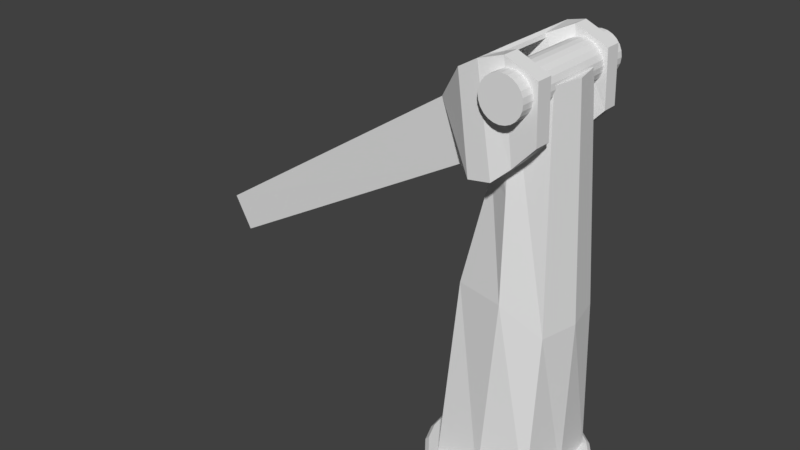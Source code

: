 # Source: Arm_v0.001.blend  (saved by Blender 2.77.0; exported with 4.5.12 LTS)
import bpy
from mathutils import Matrix  # noqa: F401  (used for matrix-valued properties, if any)

bpy.ops.wm.read_factory_settings(use_empty=True)
scene = bpy.context.scene
scene.name = 'Scene'

# ---- collections
col_collection_1 = bpy.data.collections.new('Collection 1'); scene.collection.children.link(col_collection_1)

# ---- world
world_world = bpy.data.worlds.new('World'); scene.world = world_world
world_world.color = (0.05088, 0.05088, 0.05088)
world_world.use_sun_shadow = False
world_world.sun_shadow_jitter_overblur = 0.0
world_world.cycles.sampling_method = 'MANUAL'

# ---- meshes
me_cube_005 = bpy.data.meshes.new('Cube.005')
me_cube_005.from_pydata([(-1.086, -0.705, 0.4922), (-1.203, -0.483, 2.318), (-1.086, 0.7063, 0.4922), (-1.203, 0.483, 2.318), (0.4008, -0.7057, 0.4445), (-0.237, -0.483, 2.318), (0.4008, 0.7057, 0.4445), (-0.237, 0.483, 2.318), (-1.382, -0.9958, 0.3922), (-1.382, 1.004, 0.3922), (0.8724, -1.0, 0.1972), (0.8724, 1.0, 0.1972), (-1.582, -0.9958, 0.2727), (-1.582, 1.004, 0.2727), (0.8865, -1.0, 0.07779), (0.8865, 1.0, 0.07779), (-1.452, -0.915, 0.1533), (-1.452, 0.9234, 0.1533), (0.7567, -0.9192, -0.04164), (0.7567, 0.9192, -0.04164), (-1.197, -0.9186, -0.02105), (-1.197, 0.9199, -0.02105), (0.04628, -0.9192, -0.1611), (0.04628, 0.9192, -0.1611), (0.8058, -0.454, 0.08528), (0.8009, 0.4581, 0.08364), (0.7535, -0.6478, -0.04271), (0.04314, -0.6521, -0.1621), (0.7598, 0.6575, -0.0406), (0.04925, 0.667, -0.1601), (-1.456, 0.6405, 0.152), (-1.448, -0.6417, 0.1546), (-1.452, 0.9234, 0.1533), (-1.197, 0.9199, -0.02105), (0.04628, 0.9192, -0.1611), (-1.195, 0.6772, -0.02008), (-1.201, -0.6557, -0.02209), (-1.586, 0.6416, 0.2715), (-1.578, -0.6443, 0.274), (-0.7626, 0.539, 0.3237), (-0.7583, -0.4899, 0.3252), (0.7863, -0.3335, 0.2029), (0.7863, 0.3331, 0.2029), (0.8747, 0.235, 0.1797), (0.8747, 0.7048, 0.1797), (0.8849, 0.3231, 0.09562), (0.8846, 0.7048, 0.0955), (0.8747, -0.7045, 0.1797), (0.8846, -0.7045, 0.0955), (0.8884, -0.3196, 0.09677), (0.8747, -0.2347, 0.1797), (0.8125, 0.235, 0.1792), (0.8125, 0.7048, 0.1792), (0.8228, 0.3231, 0.09521), (0.8224, 0.7048, 0.09509), (0.8125, -0.7045, 0.1792), (0.8224, -0.7045, 0.09509), (0.8262, -0.3196, 0.09636), (0.8125, -0.2347, 0.1792), (0.6912, -1.0, 0.2092), (0.6912, 0.9996, 0.2092), (0.7053, -1.0, 0.08976), (0.7053, 0.9996, 0.08976), (0.7106, -0.4543, 0.09156), (0.7058, 0.4579, 0.08992), (0.6912, -0.3338, 0.2092), (0.6912, 0.3329, 0.2092), (-1.056, -0.4623, 0.8029), (-1.233, -0.3169, 2.007), (-1.056, 0.4637, 0.8029), (-1.233, 0.3169, 2.007), (-0.9281, -0.4623, 0.8023), (-1.104, -0.3169, 2.007), (-0.9281, 0.4637, 0.8023), (-1.104, 0.3169, 2.007)], [], [(3, 2, 69, 70), (3, 7, 6, 2), (7, 5, 4, 6), (5, 1, 0, 4), (0, 2, 9, 39, 40, 8), (5, 7, 3, 1), (10, 14, 48, 47), (2, 6, 11, 9), (4, 0, 8, 10), (6, 4, 10, 41, 42, 11), (14, 12, 16, 18), (10, 8, 12, 14), (9, 11, 15, 13), (13, 15, 19, 17), (18, 16, 20, 22), (17, 19, 23, 21), (18, 22, 27, 26), (18, 26, 24, 14), (23, 19, 28, 29), (25, 28, 19, 15), (17, 21, 33, 32), (21, 23, 34, 33), (32, 33, 35, 30), (33, 34, 29, 35), (20, 16, 31, 36), (22, 20, 36, 27), (27, 36, 26), (28, 35, 29), (28, 25, 30, 35), (24, 26, 36, 31), (13, 17, 30, 37), (12, 38, 31, 16), (9, 13, 37, 39), (8, 40, 38, 12), (41, 10, 8, 40), (39, 42, 41, 40), (42, 39, 9, 11), (46, 44, 52, 54), (42, 41, 50, 43), (25, 15, 46, 45), (24, 25, 45, 49), (11, 42, 43, 44), (15, 11, 44, 46), (41, 10, 47, 50), (14, 24, 49, 48), (52, 51, 58, 55, 56, 57, 53, 54), (45, 46, 54, 53), (50, 47, 55, 58), (48, 49, 57, 56), (47, 48, 56, 55), (44, 43, 51, 52), (43, 50, 58, 51), (49, 45, 53, 57), (14, 10, 59, 61), (41, 42, 66, 65), (15, 25, 64, 62), (25, 24, 63, 64), (42, 11, 60, 66), (11, 15, 62, 60), (10, 41, 65, 59), (24, 14, 61, 63), (60, 62, 64, 63, 61, 59, 65, 66), (25, 42, 39, 37, 30), (41, 24, 31, 38, 40), (70, 69, 73, 74), (0, 1, 68, 67), (2, 0, 67, 69), (1, 3, 70, 68), (72, 74, 73, 71), (67, 68, 72, 71), (69, 67, 71, 73), (68, 70, 74, 72)])
me_cube_005.use_remesh_preserve_volume = False
me_cube_005.use_remesh_preserve_attributes = False
me_cube_005.use_mirror_vertex_groups = False
me_cube_005.update()
me_sphere = bpy.data.meshes.new('Sphere')
me_sphere.from_pydata([(-0.3827, 0.0, 0.9239), (-0.7071, 0.0, 0.7071), (-0.9239, 0.0, 0.3827), (-1.0, 0.0, -4.371e-08), (-0.9239, 0.0, -0.3827), (-0.7071, 0.0, -0.7071), (-0.3827, 0.0, -0.9239), (-0.2706, 0.2706, 0.9239), (-0.5, 0.5, 0.7071), (-0.6533, 0.6533, 0.3827), (-0.7071, 0.7071, -4.371e-08), (-0.6533, 0.6533, -0.3827), (-0.5, 0.5, -0.7071), (-0.2706, 0.2706, -0.9239), (-1.485e-07, 0.3827, 0.9239), (-1.634e-07, 0.7071, 0.7071), (-1.634e-07, 0.9239, 0.3827), (-1.336e-07, 1.0, -4.371e-08), (-1.634e-07, 0.9239, -0.3827), (-1.634e-07, 0.7071, -0.7071), (-1.485e-07, 0.3827, -0.9239), (-2.578e-07, -1.068e-07, 1.0), (0.2706, 0.2706, 0.9239), (0.5, 0.5, 0.7071), (0.6533, 0.6533, 0.3827), (0.7071, 0.7071, -4.371e-08), (0.6533, 0.6533, -0.3827), (0.5, 0.5, -0.7071), (0.2706, 0.2706, -0.9239), (0.3827, 1.244e-08, 0.9239), (0.7071, 1.244e-08, 0.7071), (0.9239, 4.224e-08, 0.3827), (1.0, 1.244e-08, -4.371e-08), (0.9239, 4.224e-08, -0.3827), (0.7071, 1.244e-08, -0.7071), (0.3827, 1.244e-08, -0.9239), (-1.51e-07, 0.0, -1.0), (0.2706, -0.2706, 0.9239), (0.5, -0.5, 0.7071), (0.6533, -0.6533, 0.3827), (0.7071, -0.7071, -4.371e-08), (0.6533, -0.6533, -0.3827), (0.5, -0.5, -0.7071), (0.2706, -0.2706, -0.9239), (-1.634e-07, -0.3827, 0.9239), (-1.634e-07, -0.7071, 0.7071), (-1.038e-07, -0.9239, 0.3827), (-1.634e-07, -1.0, -4.371e-08), (-1.038e-07, -0.9239, -0.3827), (-1.634e-07, -0.7071, -0.7071), (-1.634e-07, -0.3827, -0.9239), (-0.2706, -0.2706, 0.9239), (-0.5, -0.5, 0.7071), (-0.6533, -0.6533, 0.3827), (-0.7071, -0.7071, -4.371e-08), (-0.6533, -0.6533, -0.3827), (-0.5, -0.5, -0.7071), (-0.2706, -0.2706, -0.9239)], [], [(5, 4, 11, 12), (3, 2, 9, 10), (1, 0, 7, 8), (6, 5, 12, 13), (4, 3, 10, 11), (2, 1, 8, 9), (0, 21, 7), (36, 6, 13), (13, 12, 19, 20), (11, 10, 17, 18), (9, 8, 15, 16), (7, 21, 14), (36, 13, 20), (12, 11, 18, 19), (10, 9, 16, 17), (8, 7, 14, 15), (16, 15, 23, 24), (14, 21, 22), (36, 20, 28), (19, 18, 26, 27), (17, 16, 24, 25), (15, 14, 22, 23), (20, 19, 27, 28), (18, 17, 25, 26), (36, 28, 35), (27, 26, 33, 34), (25, 24, 31, 32), (23, 22, 29, 30), (28, 27, 34, 35), (26, 25, 32, 33), (24, 23, 30, 31), (22, 21, 29), (30, 29, 37, 38), (35, 34, 42, 43), (33, 32, 40, 41), (31, 30, 38, 39), (29, 21, 37), (36, 35, 43), (34, 33, 41, 42), (32, 31, 39, 40), (43, 42, 49, 50), (41, 40, 47, 48), (39, 38, 45, 46), (37, 21, 44), (36, 43, 50), (42, 41, 48, 49), (40, 39, 46, 47), (38, 37, 44, 45), (44, 21, 51), (36, 50, 57), (49, 48, 55, 56), (47, 46, 53, 54), (45, 44, 51, 52), (50, 49, 56, 57), (48, 47, 54, 55), (46, 45, 52, 53), (56, 55, 4, 5), (54, 53, 2, 3), (52, 51, 0, 1), (57, 56, 5, 6), (55, 54, 3, 4), (53, 52, 1, 2), (51, 21, 0), (36, 57, 6)])
me_sphere.use_remesh_preserve_volume = False
me_sphere.use_remesh_preserve_attributes = False
me_sphere.use_mirror_vertex_groups = False
me_sphere.update()
me_cylinder_007 = bpy.data.meshes.new('Cylinder.007')
me_cylinder_007.from_pydata([(0.0, 0.13, -0.02294), (0.0, 0.13, 0.02294), (0.03365, 0.1256, -0.02294), (0.03365, 0.1256, 0.02294), (0.065, 0.1126, -0.02294), (0.065, 0.1126, 0.02294), (0.09192, 0.09192, -0.02294), (0.09192, 0.09192, 0.02294), (0.1126, 0.065, -0.02294), (0.1126, 0.065, 0.02294), (0.1256, 0.03365, -0.02294), (0.1256, 0.03365, 0.02294), (0.13, 1.29e-08, -0.02294), (0.13, 6.728e-09, 0.02294), (0.1256, -0.03365, -0.02294), (0.1256, -0.03365, 0.02294), (0.1126, -0.065, -0.02294), (0.1126, -0.065, 0.02294), (0.09192, -0.09192, -0.02294), (0.09192, -0.09192, 0.02294), (0.065, -0.1126, -0.02294), (0.065, -0.1126, 0.02294), (0.03365, -0.1256, -0.02294), (0.03365, -0.1256, 0.02294), (5.062e-08, -0.13, -0.02294), (5.062e-08, -0.13, 0.02294), (-0.03365, -0.1256, -0.02294), (-0.03365, -0.1256, 0.02294), (-0.065, -0.1126, -0.02294), (-0.065, -0.1126, 0.02294), (-0.09192, -0.09192, -0.02294), (-0.09192, -0.09192, 0.02294), (-0.1126, -0.065, -0.02294), (-0.1126, -0.065, 0.02294), (-0.1256, -0.03365, -0.02294), (-0.1256, -0.03365, 0.02294), (-0.13, -5.735e-08, -0.02294), (-0.13, -6.353e-08, 0.02294), (-0.1256, 0.03365, -0.02294), (-0.1256, 0.03365, 0.02294), (-0.1126, 0.065, -0.02294), (-0.1126, 0.065, 0.02294), (-0.09192, 0.09192, -0.02294), (-0.09192, 0.09192, 0.02294), (-0.065, 0.1126, -0.02294), (-0.065, 0.1126, 0.02294), (-0.03365, 0.1256, -0.02294), (-0.03365, 0.1256, 0.02294)], [], [(0, 1, 3, 2), (2, 3, 5, 4), (4, 5, 7, 6), (6, 7, 9, 8), (8, 9, 11, 10), (10, 11, 13, 12), (12, 13, 15, 14), (14, 15, 17, 16), (16, 17, 19, 18), (18, 19, 21, 20), (20, 21, 23, 22), (22, 23, 25, 24), (24, 25, 27, 26), (26, 27, 29, 28), (28, 29, 31, 30), (30, 31, 33, 32), (32, 33, 35, 34), (34, 35, 37, 36), (36, 37, 39, 38), (38, 39, 41, 40), (40, 41, 43, 42), (42, 43, 45, 44), (3, 1, 47, 45, 43, 41, 39, 37, 35, 33, 31, 29, 27, 25, 23, 21, 19, 17, 15, 13, 11, 9, 7, 5), (44, 45, 47, 46), (46, 47, 1, 0), (0, 2, 4, 6, 8, 10, 12, 14, 16, 18, 20, 22, 24, 26, 28, 30, 32, 34, 36, 38, 40, 42, 44, 46)])
me_cylinder_007.use_remesh_preserve_volume = False
me_cylinder_007.use_remesh_preserve_attributes = False
me_cylinder_007.use_mirror_vertex_groups = False
me_cylinder_007.update()
me_cylinder_006 = bpy.data.meshes.new('Cylinder.006')
me_cylinder_006.from_pydata([(2.481e-09, 0.09512, 0.0007869), (0.02462, 0.09188, 0.0007869), (0.04756, 0.08237, 0.0007869), (0.06726, 0.06726, 0.0007869), (0.08237, 0.04756, 0.0007869), (0.09188, 0.02462, 0.0007869), (0.09512, 1.756e-09, 0.0007869), (0.09188, -0.02462, 0.0007869), (0.08237, -0.04756, 0.0007869), (0.06726, -0.06726, 0.0007869), (0.04756, -0.08237, 0.0007869), (0.02462, -0.09188, 0.0007869), (3.952e-08, -0.09512, 0.0007869), (-0.02462, -0.09188, 0.0007869), (-0.04756, -0.08237, 0.0007869), (-0.06726, -0.06726, 0.0007869), (-0.08237, -0.04756, 0.0007869), (-0.09188, -0.02462, 0.0007869), (-0.09512, -4.965e-08, 0.0007869), (-0.09188, 0.02462, 0.0007869), (-0.08237, 0.04756, 0.0007869), (-0.06726, 0.06726, 0.0007869), (-0.04756, 0.08237, 0.0007869), (-0.02462, 0.09188, 0.0007869), (0.005367, 0.06817, 0.04495), (0.01812, 0.05709, 0.2658), (0.063, 0.05831, 0.04495), (0.06921, 0.0003962, 0.04495), (0.074, 8.868e-05, 0.2376), (0.063, -0.05943, 0.04495), (0.06395, -0.04613, 0.2376), (0.005367, -0.06746, 0.04495), (0.01812, -0.05864, 0.2658), (-0.05226, -0.06333, 0.04495), (-0.04053, -0.04556, 0.2658), (-0.05611, 0.0003962, 0.04495), (-0.05058, 8.869e-05, 0.2658), (-0.05226, 0.06221, 0.04495), (-0.04053, 0.04567, 0.2658), (0.01812, 0.04184, 0.2631), (0.04778, 0.02835, 0.2421), (0.05527, -0.0003302, 0.2421), (0.04778, -0.02801, 0.2421), (0.01812, -0.04257, 0.2631), (-0.0258, -0.02661, 0.2631), (-0.02849, -0.0003302, 0.2631), (-0.0258, 0.02756, 0.2631), (0.06395, 0.04563, 0.2376), (0.009819, 0.0401, 0.5015), (0.05125, 0.035, 0.5003), (0.05897, 6.043e-05, 0.5003), (0.05125, -0.0354, 0.5003), (0.009819, -0.04104, 0.5015), (-0.008248, -0.03793, 0.4686), (-0.008419, 0.03753, 0.4686), (0.009819, 0.03005, 0.4994), (0.03885, 0.02175, 0.4984), (0.0446, -0.000261, 0.4984), (0.03885, -0.0215, 0.4984), (0.009819, -0.02899, 0.4994), (0.004159, -0.02902, 0.4665), (0.003987, 0.02882, 0.4665), (-0.001003, 0.02413, 0.3935), (-0.03244, 0.03661, 0.2644), (-0.002216, 0.03058, 0.4676), (-0.01341, 0.03522, 0.3956), (-0.007206, 0.02827, 0.3945), (-0.03244, -0.03609, 0.2644), (-0.01341, -0.03485, 0.3956), (-0.001003, -0.02357, 0.3935), (-0.002045, -0.03066, 0.4676), (-0.007206, -0.02758, 0.3945), (0.005301, 0.04184, 0.1704), (0.04778, 0.02835, 0.1494), (0.05527, -0.0003302, 0.1494), (0.04778, -0.02801, 0.1494), (0.005301, -0.04257, 0.1704), (-0.03861, -0.03046, 0.1704), (-0.04131, -0.0003302, 0.1704), (-0.03861, 0.0308, 0.1704), (4.657e-09, 0.09091, 0.04545), (2.481e-09, 0.09512, 0.04128), (0.02353, 0.08781, 0.04545), (0.02462, 0.09188, 0.04128), (0.04545, 0.07873, 0.04545), (0.04756, 0.08237, 0.04128), (0.06428, 0.06428, 0.04545), (0.06726, 0.06726, 0.04128), (0.07873, 0.04545, 0.04545), (0.08237, 0.04756, 0.04128), (0.08781, 0.02353, 0.04545), (0.09188, 0.02462, 0.04128), (0.09091, 1.746e-09, 0.04545), (0.09512, 1.756e-09, 0.04128), (0.08781, -0.02353, 0.04545), (0.09188, -0.02462, 0.04128), (0.07873, -0.04545, 0.04545), (0.08237, -0.04756, 0.04128), (0.06428, -0.06428, 0.04545), (0.06726, -0.06726, 0.04128), (0.04545, -0.07873, 0.04545), (0.04756, -0.08237, 0.04128), (0.02353, -0.08781, 0.04545), (0.02462, -0.09188, 0.04128), (3.696e-08, -0.09091, 0.04545), (3.952e-08, -0.09512, 0.04128), (-0.02353, -0.08781, 0.04545), (-0.02462, -0.09188, 0.04128), (-0.04545, -0.07873, 0.04545), (-0.04756, -0.08237, 0.04128), (-0.06428, -0.06428, 0.04545), (-0.06726, -0.06726, 0.04128), (-0.07873, -0.04545, 0.04545), (-0.08237, -0.04756, 0.04128), (-0.08781, -0.02353, 0.04545), (-0.09188, -0.02462, 0.04128), (-0.09091, -4.459e-08, 0.04545), (-0.09512, -4.965e-08, 0.04128), (-0.08781, 0.02353, 0.04545), (-0.09188, 0.02462, 0.04128), (-0.07873, 0.04545, 0.04545), (-0.08237, 0.04756, 0.04128), (-0.06428, 0.06428, 0.04545), (-0.06726, 0.06726, 0.04128), (-0.04545, 0.07873, 0.04545), (-0.04756, 0.08237, 0.04128), (-0.02353, 0.08781, 0.04545), (-0.02462, 0.09188, 0.04128), (0.01397, 0.0486, 0.3836), (0.01397, -0.04984, 0.3836), (0.01189, -0.04544, 0.4425), (0.01189, 0.04435, 0.4425)], [], [(23, 127, 81, 0), (2, 85, 87, 3), (3, 87, 89, 4), (4, 89, 91, 5), (5, 91, 93, 6), (6, 93, 95, 7), (7, 95, 97, 8), (8, 97, 99, 9), (9, 99, 101, 10), (10, 101, 103, 11), (11, 103, 105, 12), (12, 105, 107, 13), (13, 107, 109, 14), (14, 109, 111, 15), (15, 111, 113, 16), (16, 113, 115, 17), (17, 115, 117, 18), (18, 117, 119, 19), (19, 119, 121, 20), (20, 121, 123, 21), (21, 123, 125, 22), (22, 125, 127, 23), (1, 83, 85, 2), (82, 80, 126, 124, 122, 120, 118, 116, 114, 112, 110, 108, 106, 104, 102, 100, 98, 96, 94, 92, 90, 88, 86, 84), (0, 1, 2, 3, 4, 5, 6, 7, 8, 9, 10, 11, 12, 13, 14, 15, 16, 17, 18, 19, 20, 21, 22, 23), (24, 25, 47, 26), (26, 47, 28, 27), (27, 28, 30, 29), (29, 30, 32, 31), (31, 32, 34, 33), (33, 34, 36, 35), (46, 39, 55, 61, 62), (35, 36, 38, 37), (37, 38, 25, 24), (24, 26, 27, 29, 31, 33, 35, 37), (47, 25, 128, 131, 48, 49), (128, 25, 38, 65), (30, 28, 50, 51), (47, 40, 39, 46, 63, 38, 25), (36, 45, 46, 63, 38), (68, 34, 32, 129), (43, 44, 69, 60, 59), (34, 67, 44, 45, 36), (50, 49, 56, 57), (53, 52, 59, 60, 70), (56, 49, 48, 55), (51, 50, 57, 58), (32, 43, 42, 30), (52, 51, 58, 59), (54, 64, 61, 55, 48), (39, 40, 56, 55), (28, 41, 40, 47), (40, 41, 57, 56), (32, 30, 51, 52, 130, 129), (41, 42, 58, 57), (42, 43, 59, 58), (28, 47, 49, 50), (34, 67, 44, 43, 32), (65, 66, 64, 54), (66, 62, 61, 64), (71, 68, 53, 70), (38, 63, 66, 65), (63, 46, 62, 66), (69, 71, 70, 60), (44, 67, 71, 69), (67, 34, 68, 71), (30, 42, 41, 28), (46, 45, 78, 79), (43, 44, 77, 76), (41, 42, 75, 74), (40, 39, 72, 73), (46, 39, 72, 79), (45, 44, 77, 78), (43, 42, 75, 76), (41, 40, 73, 74), (73, 72, 79, 78, 77, 76, 75, 74), (83, 81, 80, 82), (85, 83, 82, 84), (87, 85, 84, 86), (89, 87, 86, 88), (91, 89, 88, 90), (93, 91, 90, 92), (95, 93, 92, 94), (97, 95, 94, 96), (99, 97, 96, 98), (101, 99, 98, 100), (103, 101, 100, 102), (105, 103, 102, 104), (107, 105, 104, 106), (109, 107, 106, 108), (111, 109, 108, 110), (113, 111, 110, 112), (115, 113, 112, 114), (117, 115, 114, 116), (119, 117, 116, 118), (121, 119, 118, 120), (123, 121, 120, 122), (125, 123, 122, 124), (127, 125, 124, 126), (81, 127, 126, 80), (0, 81, 83, 1), (53, 68, 129, 130), (65, 54, 131, 128), (54, 48, 131), (130, 52, 53)])
me_cylinder_006.use_remesh_preserve_volume = False
me_cylinder_006.use_remesh_preserve_attributes = False
me_cylinder_006.use_mirror_vertex_groups = False
me_cylinder_006.update()

# ---- objects
ob_cube = bpy.data.objects.new('Cube', me_cube_005)
ob_sphere = bpy.data.objects.new('Sphere', me_sphere)
ob_cylinder_001 = bpy.data.objects.new('Cylinder.001', me_cylinder_007)
ob_cylinder = bpy.data.objects.new('Cylinder', me_cylinder_006)

# ---- transforms, parenting, visibility, modifiers, constraints
ob_cube.location = (0.02757, 0.0, 0.4978)
ob_cube.rotation_euler = (12.56, -2.072, -25.12)
ob_cube.scale = (0.04595, 0.0765, 0.2079)
ob_cube.lineart.crease_threshold = 0.0
ob_sphere.location = (-0.04401, 0.0, 0.4066)
ob_sphere.scale = (0.02194, 0.02194, 0.02194)
ob_sphere.lineart.crease_threshold = 0.0
ob_cylinder_001.location = (0.02722, 0.0, 0.4967)
ob_cylinder_001.rotation_euler = (1.571, -0.0, 0.0)
ob_cylinder_001.scale = (0.1908, 0.1908, 3.74)
ob_cylinder_001.lineart.crease_threshold = 0.0
ob_cylinder.location = (0.0, 0.0, 0.0)
ob_cylinder.lineart.crease_threshold = 0.0

# ---- collection membership
col_collection_1.objects.link(ob_cube)
col_collection_1.objects.link(ob_sphere)
col_collection_1.objects.link(ob_cylinder_001)
col_collection_1.objects.link(ob_cylinder)

# ---- scene / render settings (as saved in the file)
scene.frame_start = 1; scene.frame_end = 250; scene.frame_set(1)
scene.render.engine = 'BLENDER_EEVEE_NEXT'
scene.render.resolution_percentage = 50
scene.render.dither_intensity = 0.0
scene.cycles.use_denoising = False
scene.cycles.samples = 128
scene.cycles.sampling_pattern = 'TABULATED_SOBOL'
scene.cycles.light_sampling_threshold = 0.0
scene.cycles.use_adaptive_sampling = False
scene.cycles.use_light_tree = False
scene.cycles.blur_glossy = 0.0
scene.cycles.sample_clamp_indirect = 0.0
scene.view_settings.view_transform = 'Standard'
bpy.context.view_layer.update()

# ---- added for rendering (the .blend has no active camera and no usable light): camera, sun
cam_auto = bpy.data.cameras.new('AutoCamera')
cam_auto.lens = 50.0
cam_auto.sensor_width = 36.0
cam_auto.clip_end = 1000.0
ob_auto_camera = bpy.data.objects.new('AutoCamera', cam_auto)
scene.collection.objects.link(ob_auto_camera)
ob_auto_camera.location = (0.555575, -0.859082, 0.848058)
ob_auto_camera.rotation_euler = (1.09748, -7.21219e-08, 0.694738)
scene.camera = ob_auto_camera
light_auto_sun = bpy.data.lights.new('AutoSun', 'SUN')
light_auto_sun.energy = 3.0
light_auto_sun.angle = 0.0523599
ob_auto_sun = bpy.data.objects.new('AutoSun', light_auto_sun)
scene.collection.objects.link(ob_auto_sun)
ob_auto_sun.rotation_euler = (0.872665, 0.174533, 0.523599)
bpy.context.view_layer.update()
